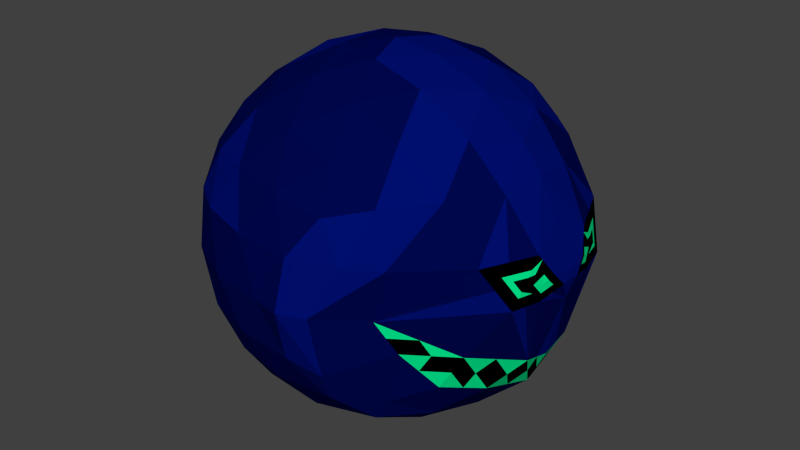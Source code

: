 # Source: F_Enemy_1_Rigged.blend  (saved by Blender 2.76.0; exported with 4.5.12 LTS)
import bpy
from mathutils import Matrix  # noqa: F401  (used for matrix-valued properties, if any)

bpy.ops.wm.read_factory_settings(use_empty=True)
scene = bpy.context.scene
scene.name = 'Scene'

# ---- collections
col_collection_1 = bpy.data.collections.new('Collection 1'); scene.collection.children.link(col_collection_1)

# ---- materials (node trees are filled in below, after node groups)
mat_fenemymat_1 = bpy.data.materials.new('fEnemyMat_1')
mat_fenemymat_1.alpha_threshold = 0.0
mat_fenemymat_1.use_transparent_shadow = False
mat_fenemymat_1.diffuse_color = (0.0, 0.002125, 0.07421, 1.0)
mat_fenemymat_1.roughness = 0.5
mat_fenemymat_2 = bpy.data.materials.new('fEnemyMat_2')
mat_fenemymat_2.alpha_threshold = 0.0
mat_fenemymat_2.use_transparent_shadow = False
mat_fenemymat_2.diffuse_color = (0.0, 0.8, 0.2613, 1.0)
mat_fenemymat_2.roughness = 0.5
mat_fenemymat_3 = bpy.data.materials.new('fEnemyMat_3')
mat_fenemymat_3.alpha_threshold = 0.0
mat_fenemymat_3.use_transparent_shadow = False
mat_fenemymat_3.diffuse_color = (0.0, 0.0, 0.0, 1.0)
mat_fenemymat_3.roughness = 0.5
mat_fenemymat_4 = bpy.data.materials.new('fEnemyMat_4')
mat_fenemymat_4.alpha_threshold = 0.0
mat_fenemymat_4.use_transparent_shadow = False
mat_fenemymat_4.diffuse_color = (0.0, 0.004725, 0.1574, 1.0)
mat_fenemymat_4.roughness = 0.5

# ---- material node trees

# ---- world
world_world = bpy.data.worlds.new('World'); scene.world = world_world
world_world.color = (0.05088, 0.05088, 0.05088)
world_world.use_sun_shadow = False
world_world.sun_shadow_jitter_overblur = 0.0
world_world.cycles.sampling_method = 'MANUAL'
world_world.cycles.sample_map_resolution = 256

# ---- meshes
me_icosphere = bpy.data.meshes.new('Icosphere')
me_icosphere.from_pydata([(0.0, 0.0, -1.0), (0.6998, -0.526, -0.4221), (-0.2764, -0.8506, -0.4472), (-0.8944, 0.0, -0.4472), (-0.2764, 0.8506, -0.4472), (0.6998, 0.526, -0.4221), (0.2764, -0.8506, 0.4472), (-0.7236, -0.5257, 0.4472), (-0.7236, 0.5257, 0.4472), (0.2764, 0.8506, 0.4472), (0.8567, 0.0, 0.5249), (0.0, 0.0, 1.0), (-0.2328, -0.7166, -0.6575), (-0.1625, -0.5, -0.8507), (-0.07761, -0.2389, -0.9679), (0.2032, -0.1476, -0.9679), (0.4253, -0.309, -0.8507), (0.6095, -0.4429, -0.6575), (0.5189, -0.6817, -0.5023), (0.2629, -0.809, -0.5257), (-0.02964, -0.8642, -0.5023), (0.8127, 0.2952, -0.5023), (0.8506, 0.0, -0.5958), (0.8127, -0.2952, -0.5023), (0.2032, 0.1476, -0.9679), (0.4253, 0.309, -0.8507), (0.6095, 0.4429, -0.6575), (-0.7534, 0.0, -0.6575), (-0.5257, 0.0, -0.8507), (-0.2511, 0.0, -0.9679), (-0.484, -0.7166, -0.5023), (-0.6882, -0.5, -0.5257), (-0.8311, -0.2389, -0.5023), (-0.2328, 0.7166, -0.6575), (-0.1625, 0.5, -0.8507), (-0.07761, 0.2389, -0.9679), (-0.8311, 0.2389, -0.5023), (-0.6882, 0.5, -0.5257), (-0.484, 0.7166, -0.5023), (-0.02964, 0.8642, -0.5023), (0.2629, 0.809, -0.5257), (0.5189, 0.6817, -0.5023), (0.9893, -0.1913, 0.2404), (0.9771, -0.3655, 0.02147), (0.7879, -0.4564, -0.2564), (0.7879, 0.4564, -0.2564), (0.9771, 0.3655, 0.02147), (0.9893, 0.1913, 0.2404), (0.1552, -0.9554, 0.2512), (0.0, -1.0, -1.752e-08), (-0.1552, -0.9554, -0.2512), (0.5845, -0.6829, -0.2086), (0.3142, -0.99, 0.01813), (0.4153, -0.8772, 0.2562), (-0.8607, -0.4429, 0.2512), (-0.9511, -0.309, -1.752e-08), (-0.9566, -0.1476, -0.2511), (-0.436, -0.8642, -0.2512), (-0.5878, -0.809, 1.752e-08), (-0.6872, -0.6817, 0.2512), (-0.6872, 0.6817, 0.2512), (-0.5878, 0.809, -1.752e-08), (-0.436, 0.8642, -0.2512), (-0.9566, 0.1476, -0.2511), (-0.9511, 0.309, 1.752e-08), (-0.8607, 0.4429, 0.2512), (0.4153, 0.8772, 0.2562), (0.3142, 0.99, 0.01813), (0.5845, 0.6829, -0.2086), (-0.1552, 0.9554, -0.2512), (0.0, 1.0, 1.752e-08), (0.1552, 0.9554, 0.2512), (0.8311, -0.2389, 0.5023), (0.6882, -0.5, 0.5257), (0.484, -0.7166, 0.5023), (0.02964, -0.8642, 0.5023), (-0.2629, -0.809, 0.5257), (-0.5319, -0.6817, 0.5023), (-0.8127, -0.2952, 0.5023), (-0.8506, 0.0, 0.5257), (-0.8127, 0.2952, 0.5023), (-0.5319, 0.6817, 0.5023), (-0.2629, 0.809, 0.5257), (0.02964, 0.8642, 0.5023), (0.484, 0.7166, 0.5023), (0.6882, 0.5, 0.5257), (0.8311, 0.2389, 0.5023), (0.07761, -0.2389, 0.9679), (0.1625, -0.5, 0.8507), (0.2328, -0.7166, 0.6575), (0.7534, 0.0, 0.6575), (0.5257, 0.0, 0.8507), (0.2511, 0.0, 0.9679), (-0.2032, -0.1476, 0.9679), (-0.4253, -0.309, 0.8507), (-0.6095, -0.4429, 0.6575), (-0.2032, 0.1476, 0.9679), (-0.4253, 0.309, 0.8507), (-0.6095, 0.4429, 0.6575), (0.07761, 0.2389, 0.9679), (0.1625, 0.5, 0.8507), (0.2328, 0.7166, 0.6575), (0.3618, 0.2629, 0.8944), (0.6382, 0.2629, 0.7236), (0.4472, 0.5257, 0.7236), (-0.1382, 0.4253, 0.8944), (-0.05279, 0.6882, 0.7236), (-0.3618, 0.5878, 0.7236), (-0.4472, 0.0, 0.8944), (-0.6708, 0.1625, 0.7236), (-0.6708, -0.1625, 0.7236), (-0.1382, -0.4253, 0.8944), (-0.3618, -0.5878, 0.7236), (-0.05279, -0.6882, 0.7236), (0.3618, -0.2629, 0.8944), (0.4472, -0.5257, 0.7236), (0.6382, -0.2629, 0.7236), (0.8668, 0.4811, 0.2468), (0.5104, 0.7672, -0.02648), (0.5699, 0.7518, 0.2449), (-0.1382, 0.9511, 0.2764), (-0.309, 0.9511, -4.92e-07), (-0.4472, 0.8506, 0.2764), (-0.9472, 0.1625, 0.2764), (-1.0, -3.608e-07, 6.232e-07), (-0.9472, -0.1625, 0.2764), (-0.4472, -0.8506, 0.2764), (-0.309, -0.9511, -7.872e-07), (-0.1382, -0.9511, 0.2764), (0.5699, -0.7518, 0.2449), (0.5104, -0.7672, -0.02648), (0.8668, -0.4811, 0.2468), (0.1588, 1.034, 0.007031), (0.3506, 0.9441, -0.2979), (0.1362, 0.959, -0.278), (-0.809, 0.5878, -7.845e-14), (-0.6708, 0.6882, -0.2764), (-0.8618, 0.4253, -0.2764), (-0.809, -0.5878, 8.031e-14), (-0.8618, -0.4253, -0.2764), (-0.6708, -0.6882, -0.2764), (0.1588, -1.034, 0.007031), (0.1362, -0.959, -0.278), (0.3506, -0.9441, -0.2979), (1.031, 0.0, -0.04656), (0.9472, -0.1625, -0.3538), (0.9472, 0.1625, -0.3538), (0.3618, 0.5878, -0.7236), (0.1382, 0.4253, -0.8944), (0.05279, 0.6882, -0.7236), (-0.4472, 0.5257, -0.7236), (-0.3618, 0.2629, -0.8944), (-0.6382, 0.2629, -0.7236), (-0.6382, -0.2629, -0.7236), (-0.3618, -0.2629, -0.8944), (-0.4472, -0.5257, -0.7236), (0.6708, 0.1625, -0.7236), (0.6708, -0.1625, -0.7236), (0.4472, -7.38e-07, -0.8944), (0.05279, -0.6882, -0.7236), (0.1382, -0.4253, -0.8944), (0.3618, -0.5878, -0.7236), (0.9566, 0.0, 0.3233), (1.036, -0.1185, 0.1246), (1.036, 0.1185, 0.1246), (0.9841, -0.2858, 0.1251), (0.9841, 0.2858, 0.1251), (1.013, 0.1976, 0.01109), (1.013, -0.1976, 0.01109), (1.051, -0.05762, 0.05514), (1.051, 0.05762, 0.05514), (1.01, -0.158, 0.1884), (1.01, 0.158, 0.1884), (1.014, 0.185, 0.0938), (1.014, -0.185, 0.0938), (1.046, -1.118e-08, 0.1032), (0.9472, 1.49e-08, -0.3961), (1.012, 2.98e-08, 0.1873), (0.7563, -0.4106, -0.4622), (0.7438, -0.4912, -0.3392), (0.6421, 0.6045, -0.3153), (0.7563, 0.4106, -0.4622), (0.8317, 0.1476, -0.5491), (0.8317, -0.1476, -0.5491), (0.7438, 0.4912, -0.3392), (0.6421, -0.6045, -0.3153), (0.6491, 0.6118, -0.1414), (0.6862, 0.5697, -0.2325), (0.5474, 0.7251, -0.1175), (0.5474, -0.7251, -0.1175), (0.6862, -0.5697, -0.2325), (0.6491, -0.6118, -0.1414), (0.8675, 0.3094, -0.3051), (0.8675, -0.3094, -0.3051), (0.9472, 0.08123, -0.3749), (0.8003, -0.3758, -0.3793), (0.88, -0.2288, -0.428), (0.8989, -0.08123, -0.4748), (0.8989, 0.08123, -0.4748), (0.88, 0.2288, -0.428), (0.8003, 0.3758, -0.3793), (0.9472, -0.08123, -0.3749), (0.8989, 7.451e-09, -0.496), (0.9806, -0.3256, 0.07326), (0.9867, 0.2385, 0.1827), (0.922, 0.4233, 0.1341), (0.9281, 0.3362, 0.2436), (0.922, -0.4233, 0.1341), (0.9281, -0.3362, 0.2436), (0.995, 0.2816, 0.01628), (1.023, -0.1383, 0.1565), (1.023, 0.1383, 0.1565), (0.9867, -0.2385, 0.1827), (0.9806, 0.3256, 0.07326), (0.995, -0.2816, 0.01628), (1.044, -0.08807, 0.08988), (1.044, 0.08807, 0.08988), (0.9997, -0.1747, 0.2144), (0.9997, 0.1747, 0.2144), (1.012, 0.1715, 0.1411), (1.013, 0.1913, 0.05245), (1.032, 0.1213, 0.07447), (0.9991, 0.2354, 0.1094), (1.012, -0.1715, 0.1411), (1.013, -0.1913, 0.05245), (0.9991, -0.2354, 0.1094), (1.032, -0.1213, 0.07447), (0.9255, 0.3834, 0.1859), (0.9255, -0.3834, 0.1859), (1.025, -0.1518, 0.1092), (0.9971, 0.2219, 0.1567), (1.025, 0.1518, 0.1092), (1.032, 0.1276, 0.03311), (0.9985, 0.2417, 0.06807), (0.9971, -0.2219, 0.1567), (0.9985, -0.2417, 0.06807), (1.032, -0.1276, 0.03311), (0.9854, -0.2621, 0.1539), (0.9823, 0.3057, 0.09916), (0.9548, 0.3346, 0.1555), (0.9823, -0.3057, 0.09916), (0.9854, 0.2621, 0.1539), (0.9548, -0.3346, 0.1555), (0.953, -0.3545, 0.1296), (0.953, 0.3545, 0.1296), (0.9561, -0.311, 0.1843), (0.9561, 0.311, 0.1843)], [], [(0, 15, 14), (17, 23, 178), (0, 14, 29), (0, 29, 35), (0, 35, 24), (1, 178, 179), (2, 20, 50), (3, 32, 56), (4, 38, 62), (41, 68, 180), (1, 179, 185), (2, 50, 57), (3, 56, 63), (4, 62, 69), (5, 180, 184), (6, 74, 89), (7, 77, 95), (8, 80, 98), (9, 83, 101), (10, 86, 90), (92, 99, 11), (91, 102, 92), (90, 103, 91), (92, 102, 99), (102, 100, 99), (91, 103, 102), (103, 104, 102), (102, 104, 100), (104, 101, 100), (90, 86, 103), (86, 85, 103), (103, 85, 104), (85, 84, 104), (104, 84, 101), (84, 9, 101), (99, 96, 11), (100, 105, 99), (101, 106, 100), (99, 105, 96), (105, 97, 96), (100, 106, 105), (106, 107, 105), (105, 107, 97), (107, 98, 97), (101, 83, 106), (83, 82, 106), (106, 82, 107), (82, 81, 107), (107, 81, 98), (81, 8, 98), (96, 93, 11), (97, 108, 96), (98, 109, 97), (96, 108, 93), (108, 94, 93), (97, 109, 108), (109, 110, 108), (108, 110, 94), (110, 95, 94), (98, 80, 109), (80, 79, 109), (109, 79, 110), (79, 78, 110), (110, 78, 95), (78, 7, 95), (93, 87, 11), (94, 111, 93), (95, 112, 94), (93, 111, 87), (111, 88, 87), (94, 112, 111), (112, 113, 111), (111, 113, 88), (113, 89, 88), (95, 77, 112), (77, 76, 112), (112, 76, 113), (76, 75, 113), (113, 75, 89), (75, 6, 89), (87, 92, 11), (88, 114, 87), (89, 115, 88), (87, 114, 92), (114, 91, 92), (88, 115, 114), (115, 116, 114), (114, 116, 91), (116, 90, 91), (89, 74, 115), (74, 73, 115), (115, 73, 116), (73, 72, 116), (116, 72, 90), (72, 10, 90), (47, 86, 10), (117, 206, 227), (186, 118, 46), (206, 117, 86), (117, 85, 86), (118, 117, 205), (118, 119, 117), (117, 119, 85), (119, 84, 85), (45, 187, 186), (67, 118, 188), (118, 67, 119), (67, 66, 119), (119, 66, 84), (66, 9, 84), (71, 83, 9), (70, 120, 71), (69, 121, 70), (71, 120, 83), (120, 82, 83), (70, 121, 120), (121, 122, 120), (120, 122, 82), (122, 81, 82), (69, 62, 121), (62, 61, 121), (121, 61, 122), (61, 60, 122), (122, 60, 81), (60, 8, 81), (65, 80, 8), (64, 123, 65), (63, 124, 64), (65, 123, 80), (123, 79, 80), (64, 124, 123), (124, 125, 123), (123, 125, 79), (125, 78, 79), (63, 56, 124), (56, 55, 124), (124, 55, 125), (55, 54, 125), (125, 54, 78), (54, 7, 78), (59, 77, 7), (58, 126, 59), (57, 127, 58), (59, 126, 77), (126, 76, 77), (58, 127, 126), (127, 128, 126), (126, 128, 76), (128, 75, 76), (57, 50, 127), (50, 49, 127), (127, 49, 128), (49, 48, 128), (128, 48, 75), (48, 6, 75), (53, 74, 6), (52, 129, 53), (189, 130, 52), (53, 129, 74), (129, 73, 74), (52, 130, 129), (130, 131, 129), (129, 131, 73), (131, 72, 73), (51, 190, 189), (43, 130, 191), (130, 43, 207), (165, 237, 242), (208, 42, 72), (42, 10, 72), (66, 71, 9), (67, 132, 66), (68, 133, 67), (66, 132, 71), (132, 70, 71), (67, 133, 132), (133, 134, 132), (132, 134, 70), (134, 69, 70), (68, 41, 133), (41, 40, 133), (133, 40, 134), (40, 39, 134), (134, 39, 69), (39, 4, 69), (60, 65, 8), (61, 135, 60), (62, 136, 61), (60, 135, 65), (135, 64, 65), (61, 136, 135), (136, 137, 135), (135, 137, 64), (137, 63, 64), (62, 38, 136), (38, 37, 136), (136, 37, 137), (37, 36, 137), (137, 36, 63), (36, 3, 63), (54, 59, 7), (55, 138, 54), (56, 139, 55), (54, 138, 59), (138, 58, 59), (55, 139, 138), (139, 140, 138), (138, 140, 58), (140, 57, 58), (56, 32, 139), (32, 31, 139), (139, 31, 140), (31, 30, 140), (140, 30, 57), (30, 2, 57), (48, 53, 6), (49, 141, 48), (50, 142, 49), (48, 141, 53), (141, 52, 53), (49, 142, 141), (142, 143, 141), (141, 143, 52), (143, 51, 52), (50, 20, 142), (20, 19, 142), (142, 19, 143), (19, 18, 143), (143, 18, 51), (18, 1, 185), (162, 47, 10), (174, 226, 229), (193, 145, 43), (210, 163, 162), (241, 204, 230), (145, 144, 168), (194, 146, 144), (146, 46, 209), (192, 45, 46), (44, 195, 193), (23, 183, 196), (22, 198, 202), (22, 182, 198), (146, 199, 192), (21, 181, 200), (26, 41, 5), (25, 147, 26), (24, 148, 25), (26, 147, 41), (147, 40, 41), (25, 148, 147), (148, 149, 147), (147, 149, 40), (149, 39, 40), (24, 35, 148), (35, 34, 148), (148, 34, 149), (34, 33, 149), (149, 33, 39), (33, 4, 39), (33, 38, 4), (34, 150, 33), (35, 151, 34), (33, 150, 38), (150, 37, 38), (34, 151, 150), (151, 152, 150), (150, 152, 37), (152, 36, 37), (35, 29, 151), (29, 28, 151), (151, 28, 152), (28, 27, 152), (152, 27, 36), (27, 3, 36), (27, 32, 3), (28, 153, 27), (29, 154, 28), (27, 153, 32), (153, 31, 32), (28, 154, 153), (154, 155, 153), (153, 155, 31), (155, 30, 31), (29, 14, 154), (14, 13, 154), (154, 13, 155), (13, 12, 155), (155, 12, 30), (12, 2, 30), (26, 5, 181), (156, 21, 182), (157, 22, 183), (21, 156, 26), (156, 25, 26), (22, 157, 156), (157, 158, 156), (156, 158, 25), (158, 24, 25), (23, 17, 157), (17, 16, 157), (157, 16, 158), (16, 15, 158), (158, 15, 24), (15, 0, 24), (12, 20, 2), (13, 159, 12), (14, 160, 13), (12, 159, 20), (159, 19, 20), (13, 160, 159), (160, 161, 159), (159, 161, 19), (161, 18, 19), (14, 15, 160), (15, 16, 160), (160, 16, 161), (16, 17, 161), (161, 17, 18), (17, 1, 18), (162, 164, 211), (162, 163, 177), (169, 144, 170), (169, 170, 175), (173, 219, 231), (167, 220, 232), (167, 209, 233), (165, 225, 234), (168, 224, 235), (144, 169, 236), (46, 205, 213), (43, 203, 207), (42, 162, 10), (171, 223, 210), (217, 171, 162), (173, 222, 219), (145, 168, 214), (144, 146, 167), (162, 172, 218), (215, 169, 175), (170, 221, 216), (144, 167, 232), (173, 220, 222), (42, 212, 217), (43, 214, 203), (174, 224, 226), (177, 163, 175), (216, 164, 175), (201, 176, 144), (145, 197, 201), (164, 162, 177), (164, 177, 175), (201, 202, 176), (201, 197, 202), (197, 22, 202), (200, 184, 45), (200, 181, 184), (181, 5, 184), (192, 200, 45), (192, 199, 200), (199, 21, 200), (198, 199, 146), (198, 182, 199), (182, 21, 199), (202, 194, 176), (202, 198, 194), (198, 146, 194), (196, 197, 145), (196, 183, 197), (183, 22, 197), (193, 196, 145), (193, 195, 196), (195, 23, 196), (189, 191, 130), (189, 190, 191), (190, 44, 191), (186, 188, 118), (186, 187, 188), (187, 68, 188), (184, 187, 45), (184, 180, 187), (180, 68, 187), (185, 190, 51), (185, 179, 190), (179, 44, 190), (179, 195, 44), (179, 178, 195), (178, 23, 195), (1, 17, 178), (5, 41, 180), (45, 186, 46), (68, 67, 188), (51, 189, 52), (44, 43, 191), (51, 18, 185), (44, 193, 43), (176, 194, 144), (146, 192, 46), (21, 26, 181), (22, 156, 182), (23, 157, 183), (145, 201, 144), (226, 236, 169), (226, 224, 236), (224, 168, 236), (235, 165, 240), (203, 214, 235), (214, 168, 235), (217, 234, 171), (217, 212, 234), (237, 165, 234), (222, 233, 166), (222, 220, 233), (220, 167, 233), (216, 231, 164), (216, 221, 231), (221, 173, 231), (219, 230, 172), (219, 222, 230), (222, 166, 230), (210, 229, 163), (210, 223, 229), (223, 174, 229), (207, 228, 131), (207, 203, 243), (203, 240, 243), (213, 244, 238), (205, 227, 244), (205, 117, 227), (235, 225, 165), (235, 224, 225), (224, 174, 225), (234, 223, 171), (234, 225, 223), (225, 174, 223), (233, 213, 238), (233, 209, 213), (209, 46, 213), (232, 221, 170), (232, 220, 221), (220, 173, 221), (231, 211, 164), (231, 219, 211), (219, 172, 211), (230, 218, 172), (230, 204, 218), (204, 47, 218), (229, 215, 163), (229, 226, 215), (226, 169, 215), (228, 208, 131), (245, 212, 208), (212, 42, 208), (227, 246, 239), (206, 204, 246), (206, 47, 204), (239, 241, 166), (239, 246, 241), (246, 204, 241), (238, 239, 166), (238, 244, 239), (244, 227, 239), (243, 242, 228), (243, 240, 242), (240, 165, 242), (242, 245, 228), (242, 237, 245), (237, 212, 245), (47, 206, 86), (46, 118, 205), (131, 130, 207), (131, 208, 72), (171, 210, 162), (166, 241, 230), (167, 146, 209), (172, 162, 211), (168, 144, 236), (42, 217, 162), (43, 145, 214), (47, 162, 218), (163, 215, 175), (170, 144, 232), (170, 216, 175), (203, 235, 240), (212, 237, 234), (228, 207, 243), (213, 205, 244), (166, 233, 238), (228, 245, 208), (227, 206, 246)])
me_icosphere.polygons.foreach_set('material_index', [0, 0, 0, 0, 0, 1, 0, 3, 3, 0, 1, 0, 3, 0, 1, 0, 0, 0, 0, 3, 3, 3, 3, 3, 0, 3, 3, 0, 0, 3, 0, 3, 3, 0, 0, 0, 0, 0, 0, 0, 0, 0, 0, 0, 0, 0, 0, 3, 0, 0, 0, 3, 0, 3, 3, 3, 3, 3, 0, 0, 0, 0, 0, 0, 0, 0, 0, 0, 0, 0, 0, 0, 0, 0, 0, 3, 0, 0, 0, 0, 3, 0, 0, 3, 3, 0, 3, 3, 3, 0, 3, 3, 0, 3, 3, 3, 2, 0, 3, 0, 0, 0, 0, 3, 1, 0, 0, 3, 3, 3, 0, 0, 0, 0, 0, 0, 0, 3, 3, 0, 0, 0, 0, 3, 0, 0, 0, 3, 0, 0, 3, 3, 3, 0, 3, 3, 3, 0, 0, 0, 0, 0, 0, 3, 3, 0, 0, 3, 0, 0, 0, 0, 0, 0, 0, 3, 3, 0, 3, 3, 0, 0, 0, 0, 2, 0, 3, 2, 0, 3, 3, 3, 0, 3, 0, 3, 3, 0, 0, 0, 3, 3, 0, 0, 0, 0, 0, 3, 0, 0, 0, 0, 0, 3, 3, 0, 0, 0, 3, 3, 0, 0, 3, 0, 0, 0, 0, 0, 3, 3, 0, 0, 0, 3, 3, 3, 0, 0, 3, 3, 0, 3, 3, 0, 0, 0, 3, 3, 0, 0, 3, 1, 0, 3, 1, 0, 0, 3, 0, 1, 1, 2, 1, 1, 1, 0, 3, 0, 3, 3, 0, 0, 0, 0, 0, 0, 0, 0, 0, 0, 3, 3, 0, 0, 0, 3, 0, 0, 0, 3, 3, 3, 0, 0, 3, 3, 0, 3, 0, 0, 3, 0, 0, 0, 3, 0, 3, 3, 0, 3, 0, 0, 0, 0, 3, 3, 3, 3, 3, 0, 3, 3, 3, 0, 0, 0, 0, 0, 0, 0, 0, 0, 0, 3, 0, 0, 0, 3, 3, 0, 3, 3, 3, 3, 1, 2, 2, 2, 2, 0, 2, 2, 3, 2, 3, 1, 0, 0, 3, 3, 2, 3, 1, 2, 2, 1, 3, 3, 3, 1, 3, 3, 1, 2, 2, 2, 2, 1, 1, 2, 2, 2, 2, 1, 1, 2, 1, 2, 2, 1, 1, 2, 2, 1, 2, 1, 1, 2, 2, 2, 2, 1, 1, 2, 2, 2, 2, 1, 0, 0, 0, 0, 0, 0, 0, 0, 3, 0, 0, 0, 0, 0, 2, 2, 2, 2, 2, 2, 2, 1, 2, 2, 2, 2, 2, 2, 1, 2, 2, 2, 2, 2, 1, 2, 2, 1, 1, 2, 2, 2, 2, 1, 2, 2, 1, 1, 2, 2, 2, 2, 1, 2, 2, 2, 2, 1, 2, 2, 2, 2, 2, 2, 2, 1, 2, 2, 2, 1, 1, 2, 1, 1, 1, 1, 2, 1, 1, 1, 0, 3, 0, 3, 3, 2, 0, 3, 3, 3, 3, 3, 3, 0, 3, 1, 1, 2, 2, 2, 2, 2])
me_icosphere.materials.append(mat_fenemymat_1)
me_icosphere.materials.append(mat_fenemymat_2)
me_icosphere.materials.append(mat_fenemymat_3)
me_icosphere.materials.append(mat_fenemymat_4)
me_icosphere.use_remesh_preserve_volume = False
me_icosphere.use_remesh_preserve_attributes = False
me_icosphere.use_mirror_vertex_groups = False
me_icosphere.update()
arm_armature = bpy.data.armatures.new('Armature')  # bones are not reproduced

# ---- objects
ob_armature = bpy.data.objects.new('Armature', arm_armature)
ob_icosphere = bpy.data.objects.new('Icosphere', me_icosphere)

# ---- transforms, parenting, visibility, modifiers, constraints
ob_armature.location = (0.0, 0.0, -0.8742)
ob_armature.rotation_euler = (0.0, -0.8427, 0.0)
ob_armature.show_in_front = True
ob_armature.lineart.crease_threshold = 0.0
ob_icosphere.parent = ob_armature
ob_icosphere.matrix_parent_inverse = Matrix(((0.6654, 0.0, 0.7465, 0.6525), (0.0, 1.0, 0.0, 0.0), (-0.7465, 0.0, 0.6654, 0.5817), (0.0, 0.0, 0.0, 1.0)))
ob_icosphere.location = (0.0, 0.0, 0.0)
ob_icosphere.lineart.crease_threshold = 0.0
_vg = ob_icosphere.vertex_groups.new(name='Bone')
for _i, _w in zip([0, 1, 2, 3, 4, 5, 6, 7, 8, 9, 12, 13, 14, 15, 16, 17, 18, 19, 20, 21, 23, 24, 25, 26, 27, 28, 29, 30, 31, 32, 33, 34, 35, 36, 37, 38, 39, 40, 41, 44, 45, 48, 49, 50, 51, 52, 53, 54, 55, 56, 57, 58, 59, 60, 61, 62, 63, 64, 65, 66, 67, 68, 69, 70, 71, 74, 75, 76, 77, 81, 82, 83, 84, 89, 95, 98, 101, 106, 107, 112, 113, 118, 119, 120, 121, 122, 123, 124, 125, 126, 127, 128, 129, 130, 132, 133, 134, 135, 136, 137, 138, 139, 140, 141, 142, 143, 147, 148, 149, 150, 151, 152, 153, 154, 155, 156, 157, 158, 159, 160, 161, 178, 179, 180, 181, 184, 185, 186, 187, 188, 189, 190, 191, 195, 200], [0.9781, 0.07739, 0.6156, 0.8449, 0.6156, 0.07739, 0.05577, 0.0588, 0.0588, 0.05577, 0.7346, 0.8428, 0.9308, 0.8023, 0.3048, 0.1314, 0.1712, 0.3177, 0.5332, 0.02038, 0.02038, 0.8023, 0.3048, 0.1314, 0.9397, 0.9714, 0.9804, 0.7214, 0.7956, 0.8435, 0.7346, 0.8428, 0.9308, 0.8435, 0.7956, 0.7214, 0.5332, 0.3177, 0.1712, 0.02705, 0.02705, 0.1057, 0.2124, 0.4386, 0.08664, 0.133, 0.06915, 0.08572, 0.1582, 0.4962, 0.5218, 0.2888, 0.1359, 0.1359, 0.2888, 0.5218, 0.4962, 0.1582, 0.08572, 0.06915, 0.133, 0.08664, 0.4386, 0.2124, 0.1057, 0.01384, 0.06526, 0.07191, 0.06881, 0.06881, 0.07191, 0.06526, 0.01384, 0.01241, 0.0004343, 0.0004343, 0.01241, 0.01482, 0.01072, 0.01072, 0.01482, 0.07812, 0.04093, 0.133, 0.2774, 0.1474, 0.009393, 0.09487, 0.009393, 0.1474, 0.2774, 0.133, 0.04093, 0.07812, 0.1691, 0.1998, 0.2826, 0.2407, 0.5784, 0.5142, 0.2407, 0.5142, 0.5784, 0.1691, 0.2826, 0.1998, 0.3269, 0.7216, 0.6259, 0.8597, 0.9502, 0.9301, 0.9301, 0.9502, 0.8597, 0.05352, 0.05352, 0.2734, 0.6259, 0.7216, 0.3269, 0.05591, 0.0549, 0.08392, 0.05591, 0.0549, 0.08392, 0.06073, 0.0613, 0.08255, 0.08255, 0.0613, 0.06073, 0.02482, 0.02482]): _vg.add([_i], _w, 'REPLACE')
_vg = ob_icosphere.vertex_groups.new(name='Bone.001')
for _i, _w in zip([2, 3, 4, 6, 7, 8, 9, 12, 20, 27, 30, 31, 32, 33, 36, 37, 38, 39, 48, 49, 50, 52, 54, 55, 56, 57, 58, 59, 60, 61, 62, 63, 64, 65, 67, 69, 70, 71, 75, 76, 77, 78, 79, 80, 81, 82, 83, 94, 95, 97, 98, 106, 107, 109, 110, 112, 113, 120, 121, 122, 123, 124, 125, 126, 127, 128, 132, 133, 134, 135, 136, 137, 138, 139, 140, 141, 142, 143, 150, 152, 153, 155], [0.08492, 0.1468, 0.08492, 0.004634, 0.2612, 0.2612, 0.004634, 0.04863, 0.04623, 0.04908, 0.1084, 0.1338, 0.1363, 0.04863, 0.1363, 0.1338, 0.1084, 0.04623, 0.03829, 0.06804, 0.08546, 0.01504, 0.6127, 0.758, 0.4925, 0.1618, 0.3523, 0.4187, 0.4187, 0.3523, 0.1618, 0.4925, 0.758, 0.6127, 0.01504, 0.08546, 0.06804, 0.03829, 0.04496, 0.08983, 0.1632, 0.2093, 0.1147, 0.2093, 0.1632, 0.08983, 0.04496, 0.000453, 0.09918, 0.000453, 0.09918, 0.02081, 0.06129, 0.03814, 0.03814, 0.06129, 0.02081, 0.0891, 0.1472, 0.1954, 0.7996, 0.8708, 0.7996, 0.1954, 0.1472, 0.0891, 0.04295, 0.003841, 0.03725, 0.5574, 0.2494, 0.4319, 0.5574, 0.4319, 0.2494, 0.04295, 0.03725, 0.003842, 0.05014, 0.03831, 0.03831, 0.05014]): _vg.add([_i], _w, 'REPLACE')
_vg = ob_icosphere.vertex_groups.new(name='Bone.002')
for _i, _w in zip([2, 4, 6, 7, 8, 9, 11, 20, 30, 38, 39, 48, 49, 50, 52, 53, 54, 55, 57, 58, 59, 60, 61, 62, 64, 65, 66, 67, 69, 70, 71, 73, 74, 75, 76, 77, 78, 79, 80, 81, 82, 83, 84, 85, 87, 88, 89, 90, 91, 92, 93, 94, 95, 96, 97, 98, 99, 100, 101, 102, 103, 104, 105, 106, 107, 108, 109, 110, 111, 112, 113, 114, 115, 116, 118, 119, 120, 121, 122, 123, 124, 125, 126, 127, 128, 129, 130, 132, 133, 134, 135, 136, 137, 138, 139, 140, 141, 142, 143], [0.03811, 0.03811, 0.08941, 0.5798, 0.5798, 0.08941, 0.4262, 0.0145, 0.02057, 0.02057, 0.0145, 0.09252, 0.08607, 0.06648, 0.05147, 0.05525, 0.2516, 0.06548, 0.07925, 0.1579, 0.2987, 0.2987, 0.1579, 0.07925, 0.06548, 0.2516, 0.05525, 0.05147, 0.06648, 0.08607, 0.09252, 0.01413, 0.05692, 0.1616, 0.3127, 0.5382, 0.7331, 0.8694, 0.7331, 0.5382, 0.3127, 0.1616, 0.05692, 0.01413, 0.2155, 0.1641, 0.1191, 0.001686, 0.05572, 0.1383, 0.5175, 0.797, 0.7607, 0.5175, 0.797, 0.7607, 0.2155, 0.1641, 0.1191, 0.09026, 0.02779, 0.07038, 0.4541, 0.2582, 0.6019, 0.8905, 0.9099, 0.9099, 0.4541, 0.6019, 0.2582, 0.09026, 0.07037, 0.02779, 0.005411, 0.02207, 0.1704, 0.1366, 0.3337, 0.1608, 0.0104, 0.1608, 0.3337, 0.1366, 0.1704, 0.02207, 0.005411, 0.0667, 0.01155, 0.03716, 0.1248, 0.06435, 0.005746, 0.1248, 0.005746, 0.06435, 0.0667, 0.03716, 0.01155]): _vg.add([_i], _w, 'REPLACE')
_vg = ob_icosphere.vertex_groups.new(name='Bone.003')
for _i, _w in zip([1, 2, 4, 5, 6, 7, 8, 9, 10, 11, 12, 13, 17, 18, 19, 20, 21, 23, 26, 30, 31, 33, 34, 37, 38, 39, 40, 41, 42, 43, 44, 45, 46, 47, 48, 49, 50, 51, 52, 53, 54, 57, 58, 59, 60, 61, 62, 65, 66, 67, 68, 69, 70, 71, 72, 73, 74, 75, 76, 77, 78, 80, 81, 82, 83, 84, 85, 86, 87, 88, 89, 90, 91, 92, 93, 94, 95, 96, 97, 98, 99, 100, 101, 102, 103, 104, 105, 106, 107, 108, 109, 110, 111, 112, 113, 114, 115, 116, 117, 118, 119, 120, 121, 122, 126, 127, 128, 129, 130, 131, 132, 133, 134, 135, 136, 138, 140, 141, 142, 143, 144, 147, 149, 150, 155, 159, 161, 162, 163, 164, 165, 166, 167, 168, 169, 170, 171, 172, 173, 174, 175, 177, 178, 179, 180, 181, 184, 185, 186, 187, 188, 189, 190, 191, 192, 193, 195, 200, 203, 204, 205, 206, 207, 208, 209, 210, 211, 212, 213, 214, 215, 216, 217, 218, 219, 220, 221, 222, 223, 224, 225, 226, 227, 228, 229, 230, 231, 232, 233, 234, 235, 236, 237, 238, 239, 240, 241, 242, 243, 244, 245, 246], [0.08128, 0.1203, 0.1203, 0.08128, 0.6867, 0.08756, 0.08756, 0.6867, 0.6496, 0.5657, 0.06447, 0.001984, 0.0251, 0.1054, 0.128, 0.1318, 0.004085, 0.004085, 0.0251, 0.06666, 0.001796, 0.06447, 0.001984, 0.001796, 0.06666, 0.1318, 0.128, 0.1054, 0.2186, 0.1129, 0.09377, 0.09377, 0.1129, 0.2186, 0.5948, 0.4463, 0.2291, 0.2258, 0.4907, 0.6145, 0.03293, 0.1498, 0.1514, 0.1211, 0.1211, 0.1514, 0.1498, 0.03293, 0.6145, 0.4907, 0.2258, 0.2291, 0.4463, 0.5948, 0.6486, 0.7, 0.723, 0.6375, 0.4752, 0.204, 0.01248, 0.01248, 0.204, 0.4752, 0.6375, 0.723, 0.7, 0.6486, 0.7584, 0.7671, 0.7419, 0.7713, 0.8575, 0.8279, 0.4766, 0.1647, 0.106, 0.4766, 0.1647, 0.106, 0.7584, 0.7671, 0.7419, 0.8473, 0.8121, 0.8017, 0.5103, 0.6289, 0.286, 0.09669, 0.02578, 0.02578, 0.5103, 0.286, 0.6289, 0.8473, 0.8017, 0.8121, 0.3117, 0.4239, 0.5858, 0.508, 0.3357, 0.2704, 0.2704, 0.3357, 0.508, 0.5858, 0.4239, 0.3117, 0.4782, 0.2423, 0.2497, 0.05827, 0.06924, 0.05827, 0.06924, 0.4782, 0.2497, 0.2423, 0.01879, 0.05563, 0.06466, 0.005015, 0.005015, 0.06466, 0.05563, 0.314, 0.1174, 0.1174, 0.1537, 0.1537, 0.07675, 0.07675, 0.07926, 0.07926, 0.172, 0.172, 0.1137, 0.1137, 0.1041, 0.1716, 0.04774, 0.08808, 0.14, 0.04774, 0.08808, 0.14, 0.2243, 0.1543, 0.3136, 0.3136, 0.1543, 0.2243, 0.04591, 0.04591, 0.05212, 0.05212, 0.1323, 0.1822, 0.2046, 0.2676, 0.2046, 0.2676, 0.09569, 0.1446, 0.1446, 0.1822, 0.1323, 0.09569, 0.09784, 0.09784, 0.1947, 0.1947, 0.1401, 0.09396, 0.09394, 0.1328, 0.1401, 0.09396, 0.1328, 0.09394, 0.2294, 0.2294, 0.1158, 0.1599, 0.1158, 0.07631, 0.1117, 0.1599, 0.1117, 0.07631, 0.1674, 0.1426, 0.1903, 0.1426, 0.1674, 0.1903, 0.1782, 0.1782, 0.206, 0.206]): _vg.add([_i], _w, 'REPLACE')
_vg = ob_icosphere.vertex_groups.new(name='Bone.004')
for _i, _w in zip([1, 5, 6, 9, 10, 17, 18, 19, 21, 22, 23, 26, 40, 41, 42, 43, 44, 45, 46, 47, 48, 49, 51, 52, 53, 66, 67, 68, 70, 71, 72, 73, 74, 75, 83, 84, 85, 86, 88, 89, 90, 91, 100, 101, 102, 103, 104, 114, 115, 116, 117, 118, 119, 129, 130, 131, 132, 133, 134, 141, 142, 143, 144, 145, 146, 147, 156, 157, 161, 162, 163, 164, 165, 166, 167, 168, 169, 170, 171, 172, 173, 174, 175, 176, 177, 178, 179, 180, 181, 182, 183, 184, 185, 186, 187, 188, 189, 190, 191, 192, 193, 194, 195, 196, 197, 198, 199, 200, 201, 202, 203, 204, 205, 206, 207, 208, 209, 210, 211, 212, 213, 214, 215, 216, 217, 218, 219, 220, 221, 222, 223, 224, 225, 226, 227, 228, 229, 230, 231, 232, 233, 234, 235, 236, 237, 238, 239, 240, 241, 242, 243, 244, 245, 246], [0.154, 0.154, 0.06119, 0.06119, 0.2985, 0.06882, 0.08162, 0.0367, 0.1867, 0.1174, 0.1867, 0.06882, 0.0367, 0.08162, 0.7118, 0.7011, 0.317, 0.317, 0.7011, 0.7118, 0.04699, 0.01495, 0.1403, 0.06322, 0.0964, 0.0964, 0.06322, 0.1403, 0.01495, 0.04699, 0.2869, 0.195, 0.1016, 0.01556, 0.01556, 0.1016, 0.195, 0.2869, 0.004084, 0.04176, 0.1739, 0.06703, 0.004084, 0.04176, 0.03042, 0.1159, 0.07327, 0.03042, 0.07327, 0.1159, 0.5579, 0.1141, 0.1626, 0.1626, 0.1141, 0.5579, 0.0387, 0.06177, 0.02877, 0.0387, 0.02877, 0.06177, 0.8991, 0.6738, 0.6738, 0.02589, 0.015, 0.015, 0.02589, 0.6307, 0.8149, 0.8149, 0.736, 0.736, 0.8158, 0.8158, 0.8548, 0.8548, 0.759, 0.759, 0.7997, 0.7997, 0.835, 0.6412, 0.7699, 0.1791, 0.223, 0.1556, 0.1791, 0.1566, 0.1566, 0.223, 0.1556, 0.2226, 0.2186, 0.1338, 0.1338, 0.2186, 0.2226, 0.5341, 0.5341, 0.6714, 0.2911, 0.3611, 0.335, 0.335, 0.3611, 0.2911, 0.6714, 0.3006, 0.7255, 0.7319, 0.643, 0.6347, 0.643, 0.6347, 0.7607, 0.787, 0.787, 0.7319, 0.7255, 0.7607, 0.8348, 0.8348, 0.7359, 0.7359, 0.7835, 0.8101, 0.8314, 0.7691, 0.7835, 0.8101, 0.7691, 0.8314, 0.6478, 0.6478, 0.8081, 0.7544, 0.8081, 0.8413, 0.7783, 0.7544, 0.7783, 0.8413, 0.7355, 0.7325, 0.6928, 0.7325, 0.7355, 0.6928, 0.6908, 0.6908, 0.6908, 0.6908]): _vg.add([_i], _w, 'REPLACE')
_vg = ob_icosphere.vertex_groups.new(name='Bone.005')
for _i, _w in zip([1, 2, 4, 5, 6, 9, 10, 12, 13, 14, 15, 16, 17, 18, 19, 20, 21, 22, 23, 24, 25, 26, 30, 33, 34, 35, 38, 39, 40, 41, 42, 43, 44, 45, 46, 47, 48, 49, 50, 51, 52, 53, 57, 58, 61, 62, 66, 67, 68, 69, 70, 71, 72, 73, 74, 75, 76, 82, 83, 84, 85, 86, 89, 101, 104, 115, 117, 118, 119, 120, 121, 122, 126, 127, 128, 129, 130, 131, 132, 133, 134, 136, 140, 141, 142, 143, 144, 145, 146, 147, 148, 149, 150, 155, 156, 157, 158, 159, 160, 161, 162, 163, 164, 165, 166, 167, 168, 169, 170, 171, 172, 173, 174, 175, 176, 177, 178, 179, 180, 181, 182, 183, 184, 185, 186, 187, 188, 189, 190, 191, 192, 193, 194, 195, 196, 197, 198, 199, 200, 201, 202, 203, 204, 205, 206, 207, 208, 209, 210, 211, 212, 213, 214, 215, 216, 217, 218, 219, 220, 221, 222, 223, 224, 225, 226, 227, 228, 229, 230, 231, 232, 233, 234, 235, 236, 237, 238, 239, 240, 241, 242, 243, 244, 245, 246], [0.6754, 0.1211, 0.1211, 0.6754, 0.07961, 0.07961, 0.006116, 0.1188, 0.09591, 0.05324, 0.1829, 0.6486, 0.7537, 0.6186, 0.4662, 0.231, 0.7473, 0.8582, 0.7473, 0.1829, 0.6486, 0.7537, 0.06123, 0.1188, 0.09591, 0.05324, 0.06123, 0.231, 0.4662, 0.6186, 0.05448, 0.1667, 0.5408, 0.5408, 0.1667, 0.05448, 0.1143, 0.1547, 0.1586, 0.5208, 0.2291, 0.142, 0.0764, 0.03322, 0.03322, 0.0764, 0.142, 0.2291, 0.5208, 0.1586, 0.1547, 0.1143, 0.02238, 0.05161, 0.07288, 0.0554, 0.01901, 0.01901, 0.0554, 0.07288, 0.05161, 0.02238, 0.03201, 0.03201, 0.01178, 0.01178, 0.09472, 0.341, 0.1571, 0.07475, 0.0861, 0.03278, 0.03278, 0.0861, 0.07475, 0.1571, 0.341, 0.09472, 0.1952, 0.4384, 0.3411, 0.01741, 0.0174, 0.1952, 0.3411, 0.4384, 0.06172, 0.2928, 0.2928, 0.5599, 0.2303, 0.2502, 0.04124, 0.04124, 0.9057, 0.9057, 0.7039, 0.2502, 0.2303, 0.5599, 0.03004, 0.05767, 0.05767, 0.09365, 0.09365, 0.09693, 0.09693, 0.05835, 0.05835, 0.05631, 0.05631, 0.07512, 0.07512, 0.05256, 0.3351, 0.04542, 0.7091, 0.6232, 0.6022, 0.7091, 0.809, 0.809, 0.6232, 0.6022, 0.4685, 0.5484, 0.4348, 0.4348, 0.5484, 0.4685, 0.3919, 0.3919, 0.303, 0.6131, 0.592, 0.6383, 0.6383, 0.592, 0.6131, 0.303, 0.6754, 0.1244, 0.07025, 0.1244, 0.07456, 0.1244, 0.07456, 0.129, 0.05708, 0.05708, 0.07025, 0.1244, 0.129, 0.05851, 0.05851, 0.0555, 0.0555, 0.06452, 0.08506, 0.0655, 0.08432, 0.06452, 0.08506, 0.08432, 0.0655, 0.09746, 0.09746, 0.06543, 0.07147, 0.06543, 0.07369, 0.09669, 0.07147, 0.09669, 0.07369, 0.08097, 0.1076, 0.09621, 0.1076, 0.08097, 0.09621, 0.1093, 0.1093, 0.08334, 0.08334]): _vg.add([_i], _w, 'REPLACE')
_m = ob_icosphere.modifiers.new('Armature', 'ARMATURE')
_m.object = ob_armature

# ---- collection membership
col_collection_1.objects.link(ob_armature)
col_collection_1.objects.link(ob_icosphere)

# ---- scene / render settings (as saved in the file)
scene.frame_start = 1; scene.frame_end = 250; scene.frame_set(1)
scene.render.engine = 'BLENDER_EEVEE_NEXT'
scene.render.resolution_percentage = 50
scene.render.dither_intensity = 0.0
scene.cycles.use_denoising = False
scene.cycles.samples = 10
scene.cycles.sampling_pattern = 'TABULATED_SOBOL'
scene.cycles.light_sampling_threshold = 0.0
scene.cycles.use_adaptive_sampling = False
scene.cycles.use_light_tree = False
scene.cycles.blur_glossy = 0.0
scene.cycles.pixel_filter_type = 'GAUSSIAN'
scene.cycles.sample_clamp_indirect = 0.0
scene.view_settings.view_transform = 'Standard'
bpy.context.view_layer.update()

# ---- added for rendering (the .blend has no active camera and no usable light): camera, sun
cam_auto = bpy.data.cameras.new('AutoCamera')
cam_auto.lens = 50.0
cam_auto.sensor_width = 36.0
cam_auto.clip_end = 1000.0
ob_auto_camera = bpy.data.objects.new('AutoCamera', cam_auto)
scene.collection.objects.link(ob_auto_camera)
ob_auto_camera.location = (3.29368, -3.92201, 2.61467)
ob_auto_camera.rotation_euler = (1.09748, -7.21219e-08, 0.694738)
scene.camera = ob_auto_camera
light_auto_sun = bpy.data.lights.new('AutoSun', 'SUN')
light_auto_sun.energy = 3.0
light_auto_sun.angle = 0.0523599
ob_auto_sun = bpy.data.objects.new('AutoSun', light_auto_sun)
scene.collection.objects.link(ob_auto_sun)
ob_auto_sun.rotation_euler = (0.872665, 0.174533, 0.523599)
bpy.context.view_layer.update()
